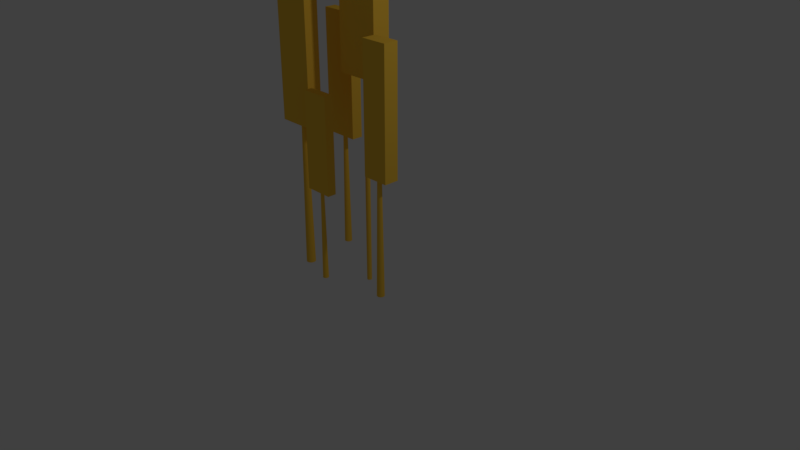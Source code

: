# Source: Wheat.blend  (saved by Blender 2.79.0; exported with 4.5.12 LTS)
import bpy
from mathutils import Matrix  # noqa: F401  (used for matrix-valued properties, if any)

bpy.ops.wm.read_factory_settings(use_empty=True)
scene = bpy.context.scene
scene.name = 'Scene'

# ---- collections
col_collection_1 = bpy.data.collections.new('Collection 1'); scene.collection.children.link(col_collection_1)

# ---- materials (node trees are filled in below, after node groups)
mat_material = bpy.data.materials.new('Material')
mat_material.alpha_threshold = 0.0
mat_material.use_transparent_shadow = False
mat_material.diffuse_color = (1.0, 0.6, 0.06, 1.0)
mat_material.roughness = 0.5
mat_material.line_color = (0.0, 0.0, 0.0, 1.0)

# ---- material node trees

# ---- world
world_world = bpy.data.worlds.new('World'); scene.world = world_world
world_world.color = (0.05088, 0.05088, 0.05088)
world_world.use_sun_shadow = False
world_world.sun_shadow_jitter_overblur = 0.0
world_world.cycles.sampling_method = 'MANUAL'

# ---- cameras
cam_camera = bpy.data.cameras.new('Camera')
cam_camera.clip_end = 100.0
cam_camera.lens = 35.0
cam_camera.sensor_width = 32.0
cam_camera.sensor_height = 18.0
cam_camera.ortho_scale = 7.314
cam_camera.dof.focus_distance = 0.0
cam_camera.dof.aperture_fstop = 128.0

# ---- lights
light_lamp = bpy.data.lights.new('Lamp', 'POINT')
light_lamp.transmission_factor = 0.0
light_lamp.cutoff_distance = 30.0
light_lamp.energy = 100.0
light_lamp.shadow_buffer_clip_start = 1.001
light_lamp.shadow_soft_size = 0.1
light_lamp.shadow_maximum_resolution = 0.006
light_lamp.use_absolute_resolution = True

# ---- meshes
me_cylinder_007 = bpy.data.meshes.new('Cylinder.007')
me_cylinder_007.from_pydata([(-16.89, 8.16, -4.852), (-16.89, 7.539, 40.9), (-16.7, 8.14, -4.852), (-16.82, 7.532, 40.9), (-16.51, 8.083, -4.852), (-16.75, 7.51, 40.9), (-16.34, 7.991, -4.852), (-16.68, 7.475, 40.9), (-16.18, 7.867, -4.852), (-16.62, 7.428, 40.9), (-16.06, 7.715, -4.852), (-16.58, 7.37, 40.9), (-15.97, 7.542, -4.852), (-16.54, 7.305, 40.9), (-15.91, 7.355, -4.852), (-16.52, 7.234, 40.9), (-15.89, 7.16, -4.852), (-16.51, 7.16, 40.9), (-15.91, 6.964, -4.852), (-16.52, 7.086, 40.9), (-15.97, 6.777, -4.852), (-16.54, 7.014, 40.9), (-16.06, 6.604, -4.852), (-16.58, 6.949, 40.9), (-16.18, 6.452, -4.852), (-16.62, 6.891, 40.9), (-16.34, 6.328, -4.852), (-16.68, 6.844, 40.9), (-16.51, 6.236, -4.852), (-16.75, 6.809, 40.9), (-16.7, 6.179, -4.852), (-16.82, 6.787, 40.9), (-16.89, 6.16, -4.852), (-16.89, 6.78, 40.9), (-17.09, 6.179, -4.852), (-16.96, 6.787, 40.9), (-17.27, 6.236, -4.852), (-17.04, 6.809, 40.9), (-17.45, 6.328, -4.852), (-17.1, 6.844, 40.9), (-17.6, 6.452, -4.852), (-17.16, 6.891, 40.9), (-17.72, 6.604, -4.852), (-17.21, 6.949, 40.9), (-17.81, 6.777, -4.852), (-17.24, 7.014, 40.9), (-17.87, 6.964, -4.852), (-17.26, 7.086, 40.9), (-17.89, 7.16, -4.852), (-17.27, 7.16, 40.9), (-17.87, 7.355, -4.852), (-17.26, 7.234, 40.9), (-17.81, 7.542, -4.852), (-17.24, 7.305, 40.9), (-17.72, 7.715, -4.852), (-17.21, 7.37, 40.9), (-17.6, 7.867, -4.852), (-17.16, 7.428, 40.9), (-17.45, 7.991, -4.852), (-17.1, 7.475, 40.9), (-17.27, 8.083, -4.852), (-17.04, 7.51, 40.9), (-17.09, 8.14, -4.852), (-16.96, 7.532, 40.9)], [], [(0, 1, 3, 2), (2, 3, 5, 4), (4, 5, 7, 6), (6, 7, 9, 8), (8, 9, 11, 10), (10, 11, 13, 12), (12, 13, 15, 14), (14, 15, 17, 16), (16, 17, 19, 18), (18, 19, 21, 20), (20, 21, 23, 22), (22, 23, 25, 24), (24, 25, 27, 26), (26, 27, 29, 28), (28, 29, 31, 30), (30, 31, 33, 32), (32, 33, 35, 34), (34, 35, 37, 36), (36, 37, 39, 38), (38, 39, 41, 40), (40, 41, 43, 42), (42, 43, 45, 44), (44, 45, 47, 46), (46, 47, 49, 48), (48, 49, 51, 50), (50, 51, 53, 52), (52, 53, 55, 54), (54, 55, 57, 56), (56, 57, 59, 58), (58, 59, 61, 60), (3, 1, 63, 61, 59, 57, 55, 53, 51, 49, 47, 45, 43, 41, 39, 37, 35, 33, 31, 29, 27, 25, 23, 21, 19, 17, 15, 13, 11, 9, 7, 5), (60, 61, 63, 62), (62, 63, 1, 0), (0, 2, 4, 6, 8, 10, 12, 14, 16, 18, 20, 22, 24, 26, 28, 30, 32, 34, 36, 38, 40, 42, 44, 46, 48, 50, 52, 54, 56, 58, 60, 62)])
me_cylinder_007.materials.append(mat_material)
me_cylinder_007.use_remesh_preserve_volume = False
me_cylinder_007.use_remesh_preserve_attributes = False
me_cylinder_007.use_mirror_vertex_groups = False
me_cylinder_007.update()
me_cube_005 = bpy.data.meshes.new('Cube.005')
me_cube_005.from_pydata([(-2.607, 0.6796, 3.269), (-2.607, 0.6796, 7.269), (-2.607, 1.052, 3.269), (-2.607, 1.052, 7.269), (-1.466, 0.6796, 3.269), (-1.466, 0.6796, 7.269), (-1.466, 1.052, 3.269), (-1.466, 1.052, 7.269)], [], [(0, 1, 3, 2), (2, 3, 7, 6), (6, 7, 5, 4), (4, 5, 1, 0), (2, 6, 4, 0), (7, 3, 1, 5)])
me_cube_005.materials.append(mat_material)
me_cube_005.use_remesh_preserve_volume = False
me_cube_005.use_remesh_preserve_attributes = False
me_cube_005.use_mirror_vertex_groups = False
me_cube_005.update()
me_cube_004 = bpy.data.meshes.new('Cube.004')
me_cube_004.from_pydata([(-1.348, -1.886, 3.108), (-1.348, -1.886, 7.108), (-1.348, -1.514, 3.108), (-1.348, -1.514, 7.108), (-0.1666, -1.886, 3.108), (-0.1666, -1.886, 7.108), (-0.1666, -1.514, 3.108), (-0.1666, -1.514, 7.108)], [], [(0, 1, 3, 2), (2, 3, 7, 6), (6, 7, 5, 4), (4, 5, 1, 0), (2, 6, 4, 0), (7, 3, 1, 5)])
me_cube_004.materials.append(mat_material)
me_cube_004.use_remesh_preserve_volume = False
me_cube_004.use_remesh_preserve_attributes = False
me_cube_004.use_mirror_vertex_groups = False
me_cube_004.update()
me_cylinder_006 = bpy.data.meshes.new('Cylinder.006')
me_cylinder_006.from_pydata([(-6.441, -12.76, -6.172), (-6.441, -13.38, 39.58), (-6.246, -12.77, -6.172), (-6.367, -13.38, 39.58), (-6.058, -12.83, -6.172), (-6.296, -13.4, 39.58), (-5.885, -12.92, -6.172), (-6.23, -13.44, 39.58), (-5.734, -13.05, -6.172), (-6.173, -13.49, 39.58), (-5.609, -13.2, -6.172), (-6.125, -13.54, 39.58), (-5.517, -13.37, -6.172), (-6.09, -13.61, 39.58), (-5.46, -13.56, -6.172), (-6.069, -13.68, 39.58), (-5.441, -13.76, -6.172), (-6.061, -13.76, 39.58), (-5.46, -13.95, -6.172), (-6.069, -13.83, 39.58), (-5.517, -14.14, -6.172), (-6.09, -13.9, 39.58), (-5.609, -14.31, -6.172), (-6.125, -13.97, 39.58), (-5.734, -14.46, -6.172), (-6.173, -14.02, 39.58), (-5.885, -14.59, -6.172), (-6.23, -14.07, 39.58), (-6.058, -14.68, -6.172), (-6.296, -14.11, 39.58), (-6.246, -14.74, -6.172), (-6.367, -14.13, 39.58), (-6.441, -14.76, -6.172), (-6.441, -14.13, 39.58), (-6.636, -14.74, -6.172), (-6.515, -14.13, 39.58), (-6.824, -14.68, -6.172), (-6.586, -14.11, 39.58), (-6.996, -14.59, -6.172), (-6.652, -14.07, 39.58), (-7.148, -14.46, -6.172), (-6.709, -14.02, 39.58), (-7.272, -14.31, -6.172), (-6.756, -13.97, 39.58), (-7.365, -14.14, -6.172), (-6.791, -13.9, 39.58), (-7.422, -13.95, -6.172), (-6.813, -13.83, 39.58), (-7.441, -13.76, -6.172), (-6.82, -13.76, 39.58), (-7.422, -13.56, -6.172), (-6.813, -13.68, 39.58), (-7.365, -13.37, -6.172), (-6.791, -13.61, 39.58), (-7.272, -13.2, -6.172), (-6.756, -13.54, 39.58), (-7.148, -13.05, -6.172), (-6.709, -13.49, 39.58), (-6.996, -12.92, -6.172), (-6.652, -13.44, 39.58), (-6.824, -12.83, -6.172), (-6.586, -13.4, 39.58), (-6.636, -12.77, -6.172), (-6.515, -13.38, 39.58)], [], [(0, 1, 3, 2), (2, 3, 5, 4), (4, 5, 7, 6), (6, 7, 9, 8), (8, 9, 11, 10), (10, 11, 13, 12), (12, 13, 15, 14), (14, 15, 17, 16), (16, 17, 19, 18), (18, 19, 21, 20), (20, 21, 23, 22), (22, 23, 25, 24), (24, 25, 27, 26), (26, 27, 29, 28), (28, 29, 31, 30), (30, 31, 33, 32), (32, 33, 35, 34), (34, 35, 37, 36), (36, 37, 39, 38), (38, 39, 41, 40), (40, 41, 43, 42), (42, 43, 45, 44), (44, 45, 47, 46), (46, 47, 49, 48), (48, 49, 51, 50), (50, 51, 53, 52), (52, 53, 55, 54), (54, 55, 57, 56), (56, 57, 59, 58), (58, 59, 61, 60), (3, 1, 63, 61, 59, 57, 55, 53, 51, 49, 47, 45, 43, 41, 39, 37, 35, 33, 31, 29, 27, 25, 23, 21, 19, 17, 15, 13, 11, 9, 7, 5), (60, 61, 63, 62), (62, 63, 1, 0), (0, 2, 4, 6, 8, 10, 12, 14, 16, 18, 20, 22, 24, 26, 28, 30, 32, 34, 36, 38, 40, 42, 44, 46, 48, 50, 52, 54, 56, 58, 60, 62)])
me_cylinder_006.materials.append(mat_material)
me_cylinder_006.use_remesh_preserve_volume = False
me_cylinder_006.use_remesh_preserve_attributes = False
me_cylinder_006.use_mirror_vertex_groups = False
me_cylinder_006.update()
me_cylinder_005 = bpy.data.meshes.new('Cylinder.005')
me_cylinder_005.from_pydata([(-12.0, -5.252, -4.033), (-12.0, -5.873, 41.72), (-11.81, -5.271, -4.033), (-11.93, -5.88, 41.72), (-11.62, -5.328, -4.033), (-11.86, -5.902, 41.72), (-11.45, -5.421, -4.033), (-11.79, -5.937, 41.72), (-11.3, -5.545, -4.033), (-11.74, -5.984, 41.72), (-11.17, -5.697, -4.033), (-11.69, -6.041, 41.72), (-11.08, -5.87, -4.033), (-11.65, -6.107, 41.72), (-11.02, -6.057, -4.033), (-11.63, -6.178, 41.72), (-11.0, -6.252, -4.033), (-11.63, -6.252, 41.72), (-11.02, -6.447, -4.033), (-11.63, -6.326, 41.72), (-11.08, -6.635, -4.033), (-11.65, -6.397, 41.72), (-11.17, -6.808, -4.033), (-11.69, -6.463, 41.72), (-11.3, -6.959, -4.033), (-11.74, -6.52, 41.72), (-11.45, -7.084, -4.033), (-11.79, -6.568, 41.72), (-11.62, -7.176, -4.033), (-11.86, -6.603, 41.72), (-11.81, -7.233, -4.033), (-11.93, -6.624, 41.72), (-12.0, -7.252, -4.033), (-12.0, -6.632, 41.72), (-12.2, -7.233, -4.033), (-12.08, -6.624, 41.72), (-12.39, -7.176, -4.033), (-12.15, -6.603, 41.72), (-12.56, -7.084, -4.033), (-12.22, -6.568, 41.72), (-12.71, -6.959, -4.033), (-12.27, -6.52, 41.72), (-12.84, -6.808, -4.033), (-12.32, -6.463, 41.72), (-12.93, -6.635, -4.033), (-12.36, -6.397, 41.72), (-12.99, -6.447, -4.033), (-12.38, -6.326, 41.72), (-13.0, -6.252, -4.033), (-12.38, -6.252, 41.72), (-12.99, -6.057, -4.033), (-12.38, -6.178, 41.72), (-12.93, -5.87, -4.033), (-12.36, -6.107, 41.72), (-12.84, -5.697, -4.033), (-12.32, -6.041, 41.72), (-12.71, -5.545, -4.033), (-12.27, -5.984, 41.72), (-12.56, -5.421, -4.033), (-12.22, -5.937, 41.72), (-12.39, -5.328, -4.033), (-12.15, -5.902, 41.72), (-12.2, -5.271, -4.033), (-12.08, -5.88, 41.72)], [], [(0, 1, 3, 2), (2, 3, 5, 4), (4, 5, 7, 6), (6, 7, 9, 8), (8, 9, 11, 10), (10, 11, 13, 12), (12, 13, 15, 14), (14, 15, 17, 16), (16, 17, 19, 18), (18, 19, 21, 20), (20, 21, 23, 22), (22, 23, 25, 24), (24, 25, 27, 26), (26, 27, 29, 28), (28, 29, 31, 30), (30, 31, 33, 32), (32, 33, 35, 34), (34, 35, 37, 36), (36, 37, 39, 38), (38, 39, 41, 40), (40, 41, 43, 42), (42, 43, 45, 44), (44, 45, 47, 46), (46, 47, 49, 48), (48, 49, 51, 50), (50, 51, 53, 52), (52, 53, 55, 54), (54, 55, 57, 56), (56, 57, 59, 58), (58, 59, 61, 60), (3, 1, 63, 61, 59, 57, 55, 53, 51, 49, 47, 45, 43, 41, 39, 37, 35, 33, 31, 29, 27, 25, 23, 21, 19, 17, 15, 13, 11, 9, 7, 5), (60, 61, 63, 62), (62, 63, 1, 0), (0, 2, 4, 6, 8, 10, 12, 14, 16, 18, 20, 22, 24, 26, 28, 30, 32, 34, 36, 38, 40, 42, 44, 46, 48, 50, 52, 54, 56, 58, 60, 62)])
me_cylinder_005.materials.append(mat_material)
me_cylinder_005.use_remesh_preserve_volume = False
me_cylinder_005.use_remesh_preserve_attributes = False
me_cylinder_005.use_mirror_vertex_groups = False
me_cylinder_005.update()
me_cube_003 = bpy.data.meshes.new('Cube.003')
me_cube_003.from_pydata([(-2.026, -0.9476, 3.369), (-2.026, -0.9476, 7.369), (-2.026, -0.5718, 3.369), (-2.026, -0.5718, 7.369), (-1.011, -0.9476, 3.369), (-1.011, -0.9476, 7.369), (-1.011, -0.5718, 3.369), (-1.011, -0.5718, 7.369)], [], [(0, 1, 3, 2), (2, 3, 7, 6), (6, 7, 5, 4), (4, 5, 1, 0), (2, 6, 4, 0), (7, 3, 1, 5)])
me_cube_003.materials.append(mat_material)
me_cube_003.use_remesh_preserve_volume = False
me_cube_003.use_remesh_preserve_attributes = False
me_cube_003.use_mirror_vertex_groups = False
me_cube_003.update()
me_cube_002 = bpy.data.meshes.new('Cube.002')
me_cube_002.from_pydata([(1.023, -0.8169, 3.27), (1.023, -0.8169, 7.27), (1.023, -0.343, 3.27), (1.023, -0.343, 7.27), (1.883, -0.8169, 3.27), (1.883, -0.8169, 7.27), (1.883, -0.343, 3.27), (1.883, -0.343, 7.27)], [], [(0, 1, 3, 2), (2, 3, 7, 6), (6, 7, 5, 4), (4, 5, 1, 0), (2, 6, 4, 0), (7, 3, 1, 5)])
me_cube_002.materials.append(mat_material)
me_cube_002.use_remesh_preserve_volume = False
me_cube_002.use_remesh_preserve_attributes = False
me_cube_002.use_mirror_vertex_groups = False
me_cube_002.update()
me_cylinder_001 = bpy.data.meshes.new('Cylinder.001')
me_cylinder_001.from_pydata([(11.51, -5.426, -4.844), (11.51, -6.047, 40.91), (11.7, -5.445, -4.844), (11.58, -6.054, 40.91), (11.89, -5.502, -4.844), (11.65, -6.076, 40.91), (12.06, -5.595, -4.844), (11.72, -6.111, 40.91), (12.22, -5.719, -4.844), (11.78, -6.158, 40.91), (12.34, -5.871, -4.844), (11.82, -6.215, 40.91), (12.43, -6.044, -4.844), (11.86, -6.281, 40.91), (12.49, -6.231, -4.844), (11.88, -6.352, 40.91), (12.51, -6.426, -4.844), (11.89, -6.426, 40.91), (12.49, -6.621, -4.844), (11.88, -6.5, 40.91), (12.43, -6.809, -4.844), (11.86, -6.571, 40.91), (12.34, -6.982, -4.844), (11.82, -6.637, 40.91), (12.22, -7.133, -4.844), (11.78, -6.695, 40.91), (12.06, -7.258, -4.844), (11.72, -6.742, 40.91), (11.89, -7.35, -4.844), (11.65, -6.777, 40.91), (11.7, -7.407, -4.844), (11.58, -6.798, 40.91), (11.51, -7.426, -4.844), (11.51, -6.806, 40.91), (11.31, -7.407, -4.844), (11.44, -6.798, 40.91), (11.13, -7.35, -4.844), (11.36, -6.777, 40.91), (10.95, -7.258, -4.844), (11.3, -6.742, 40.91), (10.8, -7.133, -4.844), (11.24, -6.695, 40.91), (10.68, -6.982, -4.844), (11.19, -6.637, 40.91), (10.59, -6.809, -4.844), (11.16, -6.571, 40.91), (10.53, -6.621, -4.844), (11.14, -6.5, 40.91), (10.51, -6.426, -4.844), (11.13, -6.426, 40.91), (10.53, -6.231, -4.844), (11.14, -6.352, 40.91), (10.59, -6.044, -4.844), (11.16, -6.281, 40.91), (10.68, -5.871, -4.844), (11.19, -6.215, 40.91), (10.8, -5.719, -4.844), (11.24, -6.158, 40.91), (10.95, -5.595, -4.844), (11.3, -6.111, 40.91), (11.13, -5.502, -4.844), (11.36, -6.076, 40.91), (11.31, -5.445, -4.844), (11.44, -6.054, 40.91)], [], [(0, 1, 3, 2), (2, 3, 5, 4), (4, 5, 7, 6), (6, 7, 9, 8), (8, 9, 11, 10), (10, 11, 13, 12), (12, 13, 15, 14), (14, 15, 17, 16), (16, 17, 19, 18), (18, 19, 21, 20), (20, 21, 23, 22), (22, 23, 25, 24), (24, 25, 27, 26), (26, 27, 29, 28), (28, 29, 31, 30), (30, 31, 33, 32), (32, 33, 35, 34), (34, 35, 37, 36), (36, 37, 39, 38), (38, 39, 41, 40), (40, 41, 43, 42), (42, 43, 45, 44), (44, 45, 47, 46), (46, 47, 49, 48), (48, 49, 51, 50), (50, 51, 53, 52), (52, 53, 55, 54), (54, 55, 57, 56), (56, 57, 59, 58), (58, 59, 61, 60), (3, 1, 63, 61, 59, 57, 55, 53, 51, 49, 47, 45, 43, 41, 39, 37, 35, 33, 31, 29, 27, 25, 23, 21, 19, 17, 15, 13, 11, 9, 7, 5), (60, 61, 63, 62), (62, 63, 1, 0), (0, 2, 4, 6, 8, 10, 12, 14, 16, 18, 20, 22, 24, 26, 28, 30, 32, 34, 36, 38, 40, 42, 44, 46, 48, 50, 52, 54, 56, 58, 60, 62)])
me_cylinder_001.materials.append(mat_material)
me_cylinder_001.use_remesh_preserve_volume = False
me_cylinder_001.use_remesh_preserve_attributes = False
me_cylinder_001.use_mirror_vertex_groups = False
me_cylinder_001.update()
me_cube_001 = bpy.data.meshes.new('Cube.001')
me_cube_001.from_pydata([(-0.4939, -0.2234, 4.007), (-0.4939, -0.2234, 7.504), (-0.4939, 0.1672, 4.007), (-0.4939, 0.1672, 7.504), (0.492, -0.2234, 4.007), (0.492, -0.2234, 7.504), (0.492, 0.1672, 4.007), (0.492, 0.1672, 7.504)], [], [(0, 1, 3, 2), (2, 3, 7, 6), (6, 7, 5, 4), (4, 5, 1, 0), (2, 6, 4, 0), (7, 3, 1, 5)])
me_cube_001.materials.append(mat_material)
me_cube_001.use_remesh_preserve_volume = False
me_cube_001.use_remesh_preserve_attributes = False
me_cube_001.use_mirror_vertex_groups = False
me_cube_001.update()
me_cylinder = bpy.data.meshes.new('Cylinder')
me_cylinder.from_pydata([(0.0, 1.0, -11.68), (0.0, 1.0, 102.2), (0.1951, 0.9808, -11.68), (0.1951, 0.9808, 102.2), (0.3827, 0.9239, -11.68), (0.3827, 0.9239, 102.2), (0.5556, 0.8315, -11.68), (0.5556, 0.8315, 102.2), (0.7071, 0.7071, -11.68), (0.7071, 0.7071, 102.2), (0.8315, 0.5556, -11.68), (0.8315, 0.5556, 102.2), (0.9239, 0.3827, -11.68), (0.9239, 0.3827, 102.2), (0.9808, 0.1951, -11.68), (0.9808, 0.1951, 102.2), (1.0, 7.55e-08, -11.68), (1.0, 7.55e-08, 102.2), (0.9808, -0.1951, -11.68), (0.9808, -0.1951, 102.2), (0.9239, -0.3827, -11.68), (0.9239, -0.3827, 102.2), (0.8315, -0.5556, -11.68), (0.8315, -0.5556, 102.2), (0.7071, -0.7071, -11.68), (0.7071, -0.7071, 102.2), (0.5556, -0.8315, -11.68), (0.5556, -0.8315, 102.2), (0.3827, -0.9239, -11.68), (0.3827, -0.9239, 102.2), (0.1951, -0.9808, -11.68), (0.1951, -0.9808, 102.2), (-3.258e-07, -1.0, -11.68), (-3.258e-07, -1.0, 102.2), (-0.1951, -0.9808, -11.68), (-0.1951, -0.9808, 102.2), (-0.3827, -0.9239, -11.68), (-0.3827, -0.9239, 102.2), (-0.5556, -0.8315, -11.68), (-0.5556, -0.8315, 102.2), (-0.7071, -0.7071, -11.68), (-0.7071, -0.7071, 102.2), (-0.8315, -0.5556, -11.68), (-0.8315, -0.5556, 102.2), (-0.9239, -0.3827, -11.68), (-0.9239, -0.3827, 102.2), (-0.9808, -0.1951, -11.68), (-0.9808, -0.1951, 102.2), (-1.0, 9.656e-07, -11.68), (-1.0, 9.656e-07, 102.2), (-0.9808, 0.1951, -11.68), (-0.9808, 0.1951, 102.2), (-0.9239, 0.3827, -11.68), (-0.9239, 0.3827, 102.2), (-0.8315, 0.5556, -11.68), (-0.8315, 0.5556, 102.2), (-0.7071, 0.7071, -11.68), (-0.7071, 0.7071, 102.2), (-0.5556, 0.8315, -11.68), (-0.5556, 0.8315, 102.2), (-0.3827, 0.9239, -11.68), (-0.3827, 0.9239, 102.2), (-0.1951, 0.9808, -11.68), (-0.1951, 0.9808, 102.2)], [], [(0, 1, 3, 2), (2, 3, 5, 4), (4, 5, 7, 6), (6, 7, 9, 8), (8, 9, 11, 10), (10, 11, 13, 12), (12, 13, 15, 14), (14, 15, 17, 16), (16, 17, 19, 18), (18, 19, 21, 20), (20, 21, 23, 22), (22, 23, 25, 24), (24, 25, 27, 26), (26, 27, 29, 28), (28, 29, 31, 30), (30, 31, 33, 32), (32, 33, 35, 34), (34, 35, 37, 36), (36, 37, 39, 38), (38, 39, 41, 40), (40, 41, 43, 42), (42, 43, 45, 44), (44, 45, 47, 46), (46, 47, 49, 48), (48, 49, 51, 50), (50, 51, 53, 52), (52, 53, 55, 54), (54, 55, 57, 56), (56, 57, 59, 58), (58, 59, 61, 60), (3, 1, 63, 61, 59, 57, 55, 53, 51, 49, 47, 45, 43, 41, 39, 37, 35, 33, 31, 29, 27, 25, 23, 21, 19, 17, 15, 13, 11, 9, 7, 5), (60, 61, 63, 62), (62, 63, 1, 0), (0, 2, 4, 6, 8, 10, 12, 14, 16, 18, 20, 22, 24, 26, 28, 30, 32, 34, 36, 38, 40, 42, 44, 46, 48, 50, 52, 54, 56, 58, 60, 62)])
me_cylinder.materials.append(mat_material)
me_cylinder.use_remesh_preserve_volume = False
me_cylinder.use_remesh_preserve_attributes = False
me_cylinder.use_mirror_vertex_groups = False
me_cylinder.update()

# ---- objects
ob_cylinder_004 = bpy.data.objects.new('Cylinder.004', me_cylinder_007)
ob_cube_004 = bpy.data.objects.new('Cube.004', me_cube_005)
ob_cube_003 = bpy.data.objects.new('Cube.003', me_cube_004)
ob_cylinder_003 = bpy.data.objects.new('Cylinder.003', me_cylinder_006)
ob_cylinder_002 = bpy.data.objects.new('Cylinder.002', me_cylinder_005)
ob_cube_002 = bpy.data.objects.new('Cube.002', me_cube_003)
ob_cube_001 = bpy.data.objects.new('Cube.001', me_cube_002)
ob_cylinder_001 = bpy.data.objects.new('Cylinder.001', me_cylinder_001)
ob_cube = bpy.data.objects.new('Cube', me_cube_001)
ob_cylinder = bpy.data.objects.new('Cylinder', me_cylinder)
ob_lamp = bpy.data.objects.new('Lamp', light_lamp)
ob_camera = bpy.data.objects.new('Camera', cam_camera)

# ---- transforms, parenting, visibility, modifiers, constraints
ob_cylinder_004.location = (0.0, 0.0, 2.91e-11)
ob_cylinder_004.scale = (0.04951, 0.04951, 0.04951)
ob_cylinder_004.lineart.crease_threshold = 0.0
ob_cube_004.location = (0.0, -2.98e-08, 2.98e-08)
ob_cube_004.scale = (0.4057, 0.4057, 0.4057)
ob_cube_004.lineart.crease_threshold = 0.0
ob_cube_003.location = (0.0, 2.98e-08, 5.96e-08)
ob_cube_003.scale = (0.3119, 0.3119, 0.3119)
ob_cube_003.lineart.crease_threshold = 0.0
ob_cylinder_003.location = (2.98e-08, 2.98e-08, 3.725e-09)
ob_cylinder_003.scale = (0.03807, 0.03807, 0.03807)
ob_cylinder_003.lineart.crease_threshold = 0.0
ob_cylinder_002.location = (-1.192e-07, -1.49e-08, 0.0)
ob_cylinder_002.scale = (0.06087, 0.06087, 0.06087)
ob_cylinder_002.lineart.crease_threshold = 0.0
ob_cube_002.location = (0.0, -1.49e-08, -2.98e-08)
ob_cube_002.scale = (0.4987, 0.4987, 0.4987)
ob_cube_002.lineart.crease_threshold = 0.0
ob_cube_001.location = (-2.98e-08, -0.0739, 2.98e-08)
ob_cube_001.scale = (0.4065, 0.4065, 0.4065)
ob_cube_001.lineart.crease_threshold = 0.0
ob_cylinder_001.location = (-2.98e-08, 1.49e-08, 0.0)
ob_cylinder_001.scale = (0.04961, 0.04961, 0.04961)
ob_cylinder_001.lineart.crease_threshold = 0.0
ob_cube.location = (0.0, 0.0, 0.0)
ob_cube.scale = (0.5901, 0.5901, 0.5901)
ob_cube.lineart.crease_threshold = 0.0
ob_cylinder.location = (0.0, 0.0, 0.0)
ob_cylinder.scale = (0.03161, 0.03161, 0.03161)
ob_cylinder.lineart.crease_threshold = 0.0
ob_lamp.location = (4.076, 1.005, 5.904)
ob_lamp.rotation_euler = (0.6503, 0.05522, 1.866)
ob_lamp.lock_rotations_4d = False
ob_lamp.empty_display_type = 'ARROWS'
ob_lamp.color = (0.0, 0.0, 0.0, 0.0)
ob_lamp.lineart.crease_threshold = 0.0
ob_camera.location = (7.481, -6.508, 5.344)
ob_camera.rotation_euler = (1.109, 0.0, 0.8149)
ob_camera.lock_rotations_4d = False
ob_camera.empty_display_type = 'ARROWS'
ob_camera.color = (0.0, 0.0, 0.0, 0.0)
ob_camera.display_type = 'WIRE'
ob_camera.lineart.crease_threshold = 0.0

# ---- collection membership
col_collection_1.objects.link(ob_cylinder_004)
col_collection_1.objects.link(ob_cube_004)
col_collection_1.objects.link(ob_cube_003)
col_collection_1.objects.link(ob_cylinder_003)
col_collection_1.objects.link(ob_cylinder_002)
col_collection_1.objects.link(ob_cube_002)
col_collection_1.objects.link(ob_cube_001)
col_collection_1.objects.link(ob_cylinder_001)
col_collection_1.objects.link(ob_cube)
col_collection_1.objects.link(ob_cylinder)
col_collection_1.objects.link(ob_lamp)
col_collection_1.objects.link(ob_camera)

# ---- scene / render settings (as saved in the file)
scene.camera = ob_camera
scene.frame_start = 1; scene.frame_end = 250; scene.frame_set(1)
scene.render.engine = 'BLENDER_EEVEE_NEXT'
scene.render.resolution_percentage = 50
scene.render.dither_intensity = 0.0
scene.cycles.use_denoising = False
scene.cycles.samples = 128
scene.cycles.sampling_pattern = 'TABULATED_SOBOL'
scene.cycles.light_sampling_threshold = 0.0
scene.cycles.use_adaptive_sampling = False
scene.cycles.use_light_tree = False
scene.cycles.blur_glossy = 0.0
scene.cycles.sample_clamp_indirect = 0.0
scene.view_settings.view_transform = 'Standard'
bpy.context.view_layer.update()
